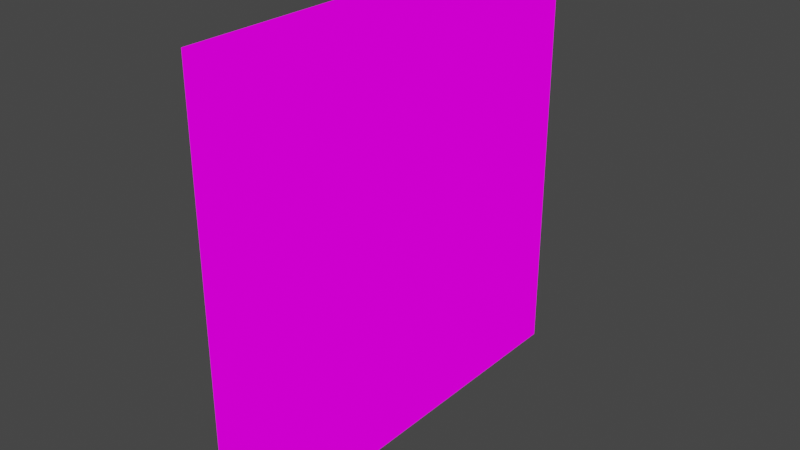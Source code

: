 # Source: yaleOfficeposter1.blend  (saved by Blender 2.93.21; exported with 4.5.12 LTS)
import bpy
from mathutils import Matrix  # noqa: F401  (used for matrix-valued properties, if any)

bpy.ops.wm.read_factory_settings(use_empty=True)
scene = bpy.context.scene
scene.name = 'Scene'

# ---- collections
col_collection = bpy.data.collections.new('Collection'); scene.collection.children.link(col_collection)

# ---- images (referenced by path relative to the original .blend; pixels are not part of the script)
import os
ASSET_DIR = os.environ.get("B2B_ASSET_DIR", "")  # directory of the original .blend (textures are referenced by path, not embedded)
HERE = os.path.dirname(os.path.abspath(__file__))  # packed textures are extracted next to this script under _unpacked/

def load_image(name, relpath, width, height, colorspace="sRGB"):
    """Load a texture the original file referenced (path relative to the .blend, or extracted next to this script)."""
    p = next((c for c in (os.path.join(HERE, relpath), os.path.join(ASSET_DIR, relpath)) if relpath and os.path.exists(c)), "")
    if p:
        img = bpy.data.images.load(p, check_existing=True)
        img.name = name
    else:  # same state as the original file: an image datablock whose file is absent (Cycles renders it pink)
        img = bpy.data.images.new(name, width, height)
        img.source = "FILE"
        img.filepath = "//" + (relpath or name)
    img.colorspace_settings.name = colorspace
    return img
img_yaleoffice_png = load_image('yaleOffice.png', 'yaleOffice.png', 1024, 1024, 'sRGB')

# ---- materials (node trees are filled in below, after node groups)
mat_yaleoffice = bpy.data.materials.new('yaleOffice')
mat_yaleoffice.alpha_threshold = 0.0
mat_yaleoffice.use_transparent_shadow = False
mat_yaleoffice.line_color = (0.0, 0.0, 0.0, 1.0)

# ---- material node trees
mat_yaleoffice.use_nodes = True; mat_yaleoffice.node_tree.nodes.clear()
_N = mat_yaleoffice.node_tree.nodes; _L = mat_yaleoffice.node_tree.links
n0 = _N.new('ShaderNodeOutputMaterial'); n0.name = 'Material Output'; n0.location = (400, 0)
n1 = _N.new('ShaderNodeLightPath'); n1.name = 'Light Path'; n1.location = (0, 250)
n2 = _N.new('ShaderNodeBsdfTransparent'); n2.name = 'Transparent BSDF'; n2.location = (-200, -100)
n3 = _N.new('ShaderNodeEmission'); n3.name = 'Emission'; n3.location = (-200, -200)
n4 = _N.new('ShaderNodeMixShader'); n4.name = 'Mix Shader'; n4.location = (200, 0)
n5 = _N.new('ShaderNodeMixShader'); n5.name = 'Mix Shader.001'; n5.location = (0, -100)
n6 = _N.new('ShaderNodeTexImage'); n6.name = 'Image Texture'; n6.location = (-500, 100)
n6.image = img_yaleoffice_png
n6.interpolation = 'Closest'
_L.new(n6.outputs[0], n3.inputs[0])
_L.new(n6.outputs[1], n5.inputs[0])
_L.new(n2.outputs[0], n5.inputs[1])
_L.new(n2.outputs[0], n4.inputs[1])
_L.new(n3.outputs[0], n5.inputs[2])
_L.new(n5.outputs[0], n4.inputs[2])
_L.new(n1.outputs[0], n4.inputs[0])
_L.new(n4.outputs[0], n0.inputs[0])
n0.is_active_output = True

# ---- world
world_world = bpy.data.worlds.new('World'); scene.world = world_world
world_world.use_nodes = True; world_world.node_tree.nodes.clear()
_N = world_world.node_tree.nodes; _L = world_world.node_tree.links
n0 = _N.new('ShaderNodeOutputWorld'); n0.name = 'World Output'; n0.location = (300, 300)
n1 = _N.new('ShaderNodeBackground'); n1.name = 'Background'; n1.location = (10, 300)
n1.inputs[0].default_value = (0.05088, 0.05088, 0.05088, 1.0)
_L.new(n1.outputs[0], n0.inputs[0])
n0.is_active_output = True
world_world.color = (0.05088, 0.05088, 0.05088)
world_world.use_sun_shadow = False
world_world.sun_shadow_jitter_overblur = 0.0

# ---- meshes
me_cube = bpy.data.meshes.new('Cube')
me_cube.from_pydata([(-0.0625, 0.4957, 1.0), (-0.0625, 0.4957, 0.0), (-0.0625, 0.4957, 0.25), (-0.0625, -0.5043, 0.25), (-0.0625, -0.5043, 0.0), (-0.0625, -0.004301, 0.0), (-0.0625, -0.004301, 0.25), (-0.0625, -0.004301, 0.5), (-0.0625, -0.5043, 0.5), (-0.0625, -0.004301, 0.75), (-0.0625, 0.4957, 0.5), (-0.0625, 0.4957, 0.75), (-0.0625, -0.004301, 1.0), (0.0, -0.5043, 1.0), (0.0, 0.4957, 1.0), (0.0, -0.004301, 0.75), (0.0, -0.5043, 0.75), (-0.0625, -0.5043, 1.0), (0.0, -0.004301, 1.0), (0.0, -0.5043, 0.5), (-0.0625, -0.5043, 0.75), (0.0, 0.4957, 0.75), (0.0, -0.5043, 0.25), (0.0, -0.004301, 0.5), (0.0, -0.5043, 0.0), (0.0, 0.4957, 0.25), (0.0, -0.004301, 0.25), (0.0, 0.4957, 0.5), (0.0, -0.004301, 0.0), (0.0, 0.4957, 0.0)], [], [(22, 19, 8, 3), (27, 25, 2, 10), (28, 24, 4, 5), (24, 22, 3, 4), (21, 27, 10, 11), (25, 29, 1, 2), (14, 21, 11, 0), (13, 18, 12, 17), (19, 16, 20, 8), (29, 28, 5, 1), (18, 14, 0, 12), (16, 13, 17, 20), (1, 5, 6, 2), (5, 4, 3, 6), (2, 6, 7, 10), (6, 3, 8, 7), (10, 7, 9, 11), (7, 8, 20, 9), (11, 9, 12, 0), (9, 20, 17, 12), (15, 18, 13, 16), (21, 14, 18, 15), (23, 15, 16, 19), (27, 21, 15, 23), (26, 23, 19, 22), (25, 27, 23, 26), (28, 26, 22, 24), (29, 25, 26, 28)])
_uv = me_cube.uv_layers.new(name='UVMap')
_uv.uv.foreach_set('vector', [0.8376, 0.08359, 0.8376, 0.1664, 0.8376, 0.1664, 0.8376, 0.08359, 0.6703, 0.1664, 0.6703, 0.08359, 0.6703, 0.08359, 0.6703, 0.1664, 0.7541, 0.0002604, 0.8376, 0.0002604, 0.8376, 0.0002604, 0.7541, 0.0002604, 0.8376, 0.0002604, 0.8376, 0.08307, 0.8376, 0.08307, 0.8376, 0.0002604, 0.6703, 0.2497, 0.6703, 0.1669, 0.6703, 0.1669, 0.6703, 0.2497, 0.6703, 0.08307, 0.6703, 0.0002604, 0.6703, 0.0002604, 0.6703, 0.08307, 0.6703, 0.3331, 0.6703, 0.2503, 0.6703, 0.2503, 0.6703, 0.3331, 0.8376, 0.3331, 0.7541, 0.3331, 0.7541, 0.3331, 0.8376, 0.3331, 0.8376, 0.1669, 0.8376, 0.2497, 0.8376, 0.2497, 0.8376, 0.1669, 0.6703, 0.0002604, 0.7538, 0.0002604, 0.7538, 0.0002604, 0.6703, 0.0002604, 0.7538, 0.3331, 0.6703, 0.3331, 0.6703, 0.3331, 0.7538, 0.3331, 0.8376, 0.2503, 0.8376, 0.3331, 0.8376, 0.3331, 0.8376, 0.2503, 0.6703, 0.0002604, 0.7538, 0.0002604, 0.7538, 0.08307, 0.6703, 0.08307, 0.7541, 0.0002604, 0.8376, 0.0002604, 0.8376, 0.08307, 0.7541, 0.08307, 0.6703, 0.08359, 0.7538, 0.08359, 0.7538, 0.1664, 0.6703, 0.1664, 0.7541, 0.08359, 0.8376, 0.08359, 0.8376, 0.1664, 0.7541, 0.1664, 0.6703, 0.1669, 0.7538, 0.1669, 0.7538, 0.2497, 0.6703, 0.2497, 0.7541, 0.1669, 0.8376, 0.1669, 0.8376, 0.2497, 0.7541, 0.2497, 0.6703, 0.2503, 0.7538, 0.2503, 0.7538, 0.3331, 0.6703, 0.3331, 0.7541, 0.2503, 0.8376, 0.2503, 0.8376, 0.3331, 0.7541, 0.3331, 0.7541, 0.2503, 0.7541, 0.3331, 0.8376, 0.3331, 0.8376, 0.2503, 0.6703, 0.2503, 0.6703, 0.3331, 0.7538, 0.3331, 0.7538, 0.2503, 0.7541, 0.1669, 0.7541, 0.2497, 0.8376, 0.2497, 0.8376, 0.1669, 0.6703, 0.1669, 0.6703, 0.2497, 0.7538, 0.2497, 0.7538, 0.1669, 0.7541, 0.08359, 0.7541, 0.1664, 0.8376, 0.1664, 0.8376, 0.08359, 0.6703, 0.08359, 0.6703, 0.1664, 0.7538, 0.1664, 0.7538, 0.08359, 0.7541, 0.0002604, 0.7541, 0.08307, 0.8376, 0.08307, 0.8376, 0.0002604, 0.6703, 0.0002604, 0.6703, 0.08307, 0.7538, 0.08307, 0.7538, 0.0002604])
me_cube.materials.append(mat_yaleoffice)
me_cube.use_remesh_preserve_volume = False
me_cube.use_remesh_preserve_attributes = False
me_cube.use_mirror_vertex_groups = False
me_cube.update()

# ---- objects
ob_cube = bpy.data.objects.new('Cube', me_cube)

# ---- transforms, parenting, visibility, modifiers, constraints
ob_cube.location = (0.0, 0.0, 0.0)
ob_cube.lock_rotations_4d = False
ob_cube.empty_display_type = 'ARROWS'
ob_cube.lineart.crease_threshold = 0.0

# ---- collection membership
col_collection.objects.link(ob_cube)

# ---- scene / render settings (as saved in the file)
scene.frame_start = 1; scene.frame_end = 250; scene.frame_set(1)
scene.render.engine = 'BLENDER_EEVEE_NEXT'
scene.cycles.use_denoising = False
scene.cycles.samples = 128
scene.cycles.sampling_pattern = 'TABULATED_SOBOL'
scene.cycles.use_adaptive_sampling = False
scene.cycles.use_light_tree = False
scene.view_settings.view_transform = 'Filmic'
bpy.context.view_layer.update()

# ---- added for rendering (the .blend has no active camera): camera
cam_auto = bpy.data.cameras.new('AutoCamera')
cam_auto.lens = 50.0
cam_auto.sensor_width = 36.0
cam_auto.clip_end = 1000.0
ob_auto_camera = bpy.data.objects.new('AutoCamera', cam_auto)
scene.collection.objects.link(ob_auto_camera)
ob_auto_camera.location = (1.27849, -1.57599, 1.54779)
ob_auto_camera.rotation_euler = (1.09748, -7.21219e-08, 0.694738)
scene.camera = ob_auto_camera
bpy.context.view_layer.update()
